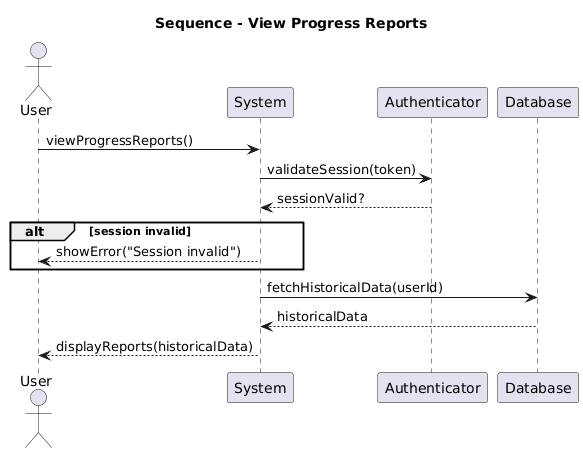

The diagram above was rendered by PlantUML. Its source (embedded in the PNG):
@startuml
title Sequence - View Progress Reports
actor User
participant System
participant Authenticator
participant Database

User -> System : viewProgressReports()
System -> Authenticator : validateSession(token)
Authenticator --> System : sessionValid?
alt session invalid
    System --> User : showError("Session invalid")
end

System -> Database : fetchHistoricalData(userId)
Database --> System : historicalData
System --> User : displayReports(historicalData)
@enduml